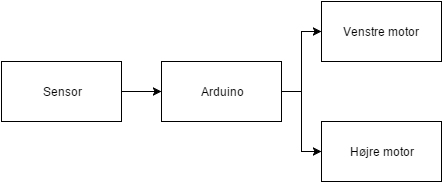

The diagram above was exported from draw.io. Its source (the exported page's mxGraphModel, read from the mxfile embedded in the PNG):
<mxGraphModel dx="1434" dy="804" grid="1" gridSize="10" guides="1" tooltips="1" connect="1" arrows="1" fold="1" page="1" pageScale="1" pageWidth="826" pageHeight="1169" background="#ffffff" math="0" shadow="0">
  <root>
    <mxCell id="0" />
    <mxCell id="1" parent="0" />
    <mxCell id="10" style="edgeStyle=orthogonalEdgeStyle;rounded=0;html=1;entryX=0;entryY=0.5;jettySize=auto;orthogonalLoop=1;" edge="1" parent="1" source="2" target="3">
      <mxGeometry relative="1" as="geometry">
        <Array as="points">
          <mxPoint x="420" y="240" />
          <mxPoint x="420" y="180" />
        </Array>
      </mxGeometry>
    </mxCell>
    <mxCell id="11" style="edgeStyle=orthogonalEdgeStyle;rounded=0;html=1;exitX=1;exitY=0.5;entryX=0;entryY=0.5;jettySize=auto;orthogonalLoop=1;" edge="1" parent="1" source="2" target="4">
      <mxGeometry relative="1" as="geometry" />
    </mxCell>
    <mxCell id="2" value="Arduino" style="whiteSpace=wrap;html=1;" parent="1" vertex="1">
      <mxGeometry x="280" y="210" width="120" height="60" as="geometry" />
    </mxCell>
    <mxCell id="3" value="Venstre motor" style="whiteSpace=wrap;html=1;" parent="1" vertex="1">
      <mxGeometry x="440" y="150" width="120" height="60" as="geometry" />
    </mxCell>
    <mxCell id="4" value="Højre motor" style="whiteSpace=wrap;html=1;" parent="1" vertex="1">
      <mxGeometry x="440" y="270" width="120" height="60" as="geometry" />
    </mxCell>
    <mxCell id="9" style="edgeStyle=orthogonalEdgeStyle;rounded=0;html=1;entryX=0;entryY=0.5;jettySize=auto;orthogonalLoop=1;" edge="1" parent="1" source="6" target="2">
      <mxGeometry relative="1" as="geometry" />
    </mxCell>
    <mxCell id="6" value="Sensor" style="whiteSpace=wrap;html=1;" parent="1" vertex="1">
      <mxGeometry x="120" y="210" width="120" height="60" as="geometry" />
    </mxCell>
  </root>
</mxGraphModel>